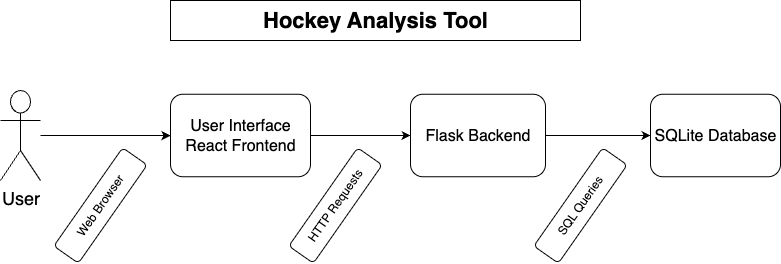

The diagram above was exported from draw.io. Its source (the exported page's mxGraphModel, read from the mxfile embedded in the PNG):
<mxGraphModel dx="996" dy="678" grid="1" gridSize="10" guides="1" tooltips="1" connect="1" arrows="1" fold="1" page="1" pageScale="1" pageWidth="850" pageHeight="1100" math="0" shadow="0">
  <root>
    <mxCell id="0" />
    <mxCell id="1" parent="0" />
    <mxCell id="dlLqU9vbqnAqGyHFAF4v-11" style="edgeStyle=orthogonalEdgeStyle;rounded=0;orthogonalLoop=1;jettySize=auto;html=1;" edge="1" parent="1" source="dlLqU9vbqnAqGyHFAF4v-2" target="dlLqU9vbqnAqGyHFAF4v-3">
      <mxGeometry relative="1" as="geometry" />
    </mxCell>
    <mxCell id="dlLqU9vbqnAqGyHFAF4v-2" value="User" style="shape=umlActor;verticalLabelPosition=bottom;verticalAlign=top;html=1;outlineConnect=0;fontSize=18;" vertex="1" parent="1">
      <mxGeometry x="30" y="250" width="40" height="90" as="geometry" />
    </mxCell>
    <mxCell id="dlLqU9vbqnAqGyHFAF4v-12" style="edgeStyle=orthogonalEdgeStyle;rounded=0;orthogonalLoop=1;jettySize=auto;html=1;" edge="1" parent="1" source="dlLqU9vbqnAqGyHFAF4v-3" target="dlLqU9vbqnAqGyHFAF4v-4">
      <mxGeometry relative="1" as="geometry" />
    </mxCell>
    <mxCell id="dlLqU9vbqnAqGyHFAF4v-3" value="&lt;font&gt;User Interface&lt;/font&gt;&lt;div&gt;&lt;font&gt;React Frontend&lt;/font&gt;&lt;/div&gt;" style="rounded=1;whiteSpace=wrap;html=1;fontSize=16;" vertex="1" parent="1">
      <mxGeometry x="200" y="253.75" width="140" height="82.5" as="geometry" />
    </mxCell>
    <mxCell id="dlLqU9vbqnAqGyHFAF4v-13" style="edgeStyle=orthogonalEdgeStyle;rounded=0;orthogonalLoop=1;jettySize=auto;html=1;entryX=0;entryY=0.5;entryDx=0;entryDy=0;" edge="1" parent="1" source="dlLqU9vbqnAqGyHFAF4v-4" target="dlLqU9vbqnAqGyHFAF4v-5">
      <mxGeometry relative="1" as="geometry" />
    </mxCell>
    <mxCell id="dlLqU9vbqnAqGyHFAF4v-4" value="Flask Backend" style="rounded=1;whiteSpace=wrap;html=1;fontSize=16;" vertex="1" parent="1">
      <mxGeometry x="440" y="253.75" width="135" height="82.5" as="geometry" />
    </mxCell>
    <mxCell id="dlLqU9vbqnAqGyHFAF4v-5" value="SQLite Database" style="rounded=1;whiteSpace=wrap;html=1;fontSize=16;" vertex="1" parent="1">
      <mxGeometry x="680" y="253.75" width="130" height="82.5" as="geometry" />
    </mxCell>
    <mxCell id="dlLqU9vbqnAqGyHFAF4v-10" value="Hockey Analysis Tool" style="rounded=0;whiteSpace=wrap;html=1;fontSize=22;align=center;fontStyle=1" vertex="1" parent="1">
      <mxGeometry x="200" y="160" width="410" height="40" as="geometry" />
    </mxCell>
    <mxCell id="dlLqU9vbqnAqGyHFAF4v-14" value="Web Browser" style="rounded=1;whiteSpace=wrap;html=1;rotation=-55;" vertex="1" parent="1">
      <mxGeometry x="70" y="350" width="120" height="30" as="geometry" />
    </mxCell>
    <mxCell id="dlLqU9vbqnAqGyHFAF4v-17" value="HTTP Requests" style="rounded=1;whiteSpace=wrap;html=1;rotation=-55;" vertex="1" parent="1">
      <mxGeometry x="305.00186684539767" y="350.0027692026052" width="120" height="30" as="geometry" />
    </mxCell>
    <mxCell id="dlLqU9vbqnAqGyHFAF4v-18" value="SQL Queries" style="rounded=1;whiteSpace=wrap;html=1;rotation=-55;" vertex="1" parent="1">
      <mxGeometry x="550.0018668453977" y="350.0027692026052" width="120" height="30" as="geometry" />
    </mxCell>
  </root>
</mxGraphModel>